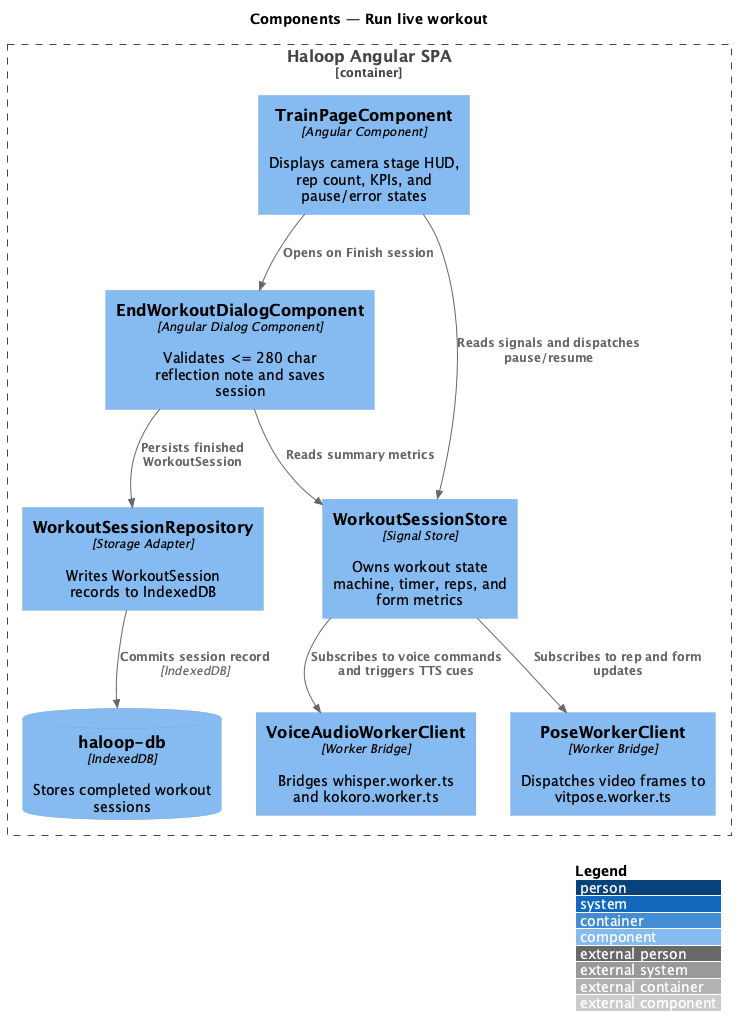

The diagram above was rendered by PlantUML. Its source (embedded in the PNG):
@startuml
!include <C4/C4_Component>
LAYOUT_WITH_LEGEND()
title Components — Run live workout

Container_Boundary(spa, "Haloop Angular SPA") {
  Component(page, "TrainPageComponent", "Angular Component", "Displays camera stage HUD, rep count, KPIs, and pause/error states")
  Component(dialog, "EndWorkoutDialogComponent", "Angular Dialog Component", "Validates <= 280 char reflection note and saves session")
  Component(store, "WorkoutSessionStore", "Signal Store", "Owns workout state machine, timer, reps, and form metrics")
  Component(pose_client, "PoseWorkerClient", "Worker Bridge", "Dispatches video frames to vitpose.worker.ts")
  Component(audio_client, "VoiceAudioWorkerClient", "Worker Bridge", "Bridges whisper.worker.ts and kokoro.worker.ts")
  Component(repo, "WorkoutSessionRepository", "Storage Adapter", "Writes WorkoutSession records to IndexedDB")
  ComponentDb(idb, "haloop-db", "IndexedDB", "Stores completed workout sessions")
}

Rel(page, store, "Reads signals and dispatches pause/resume")
Rel(page, dialog, "Opens on Finish session")
Rel(dialog, store, "Reads summary metrics")
Rel(dialog, repo, "Persists finished WorkoutSession")
Rel(store, pose_client, "Subscribes to rep and form updates")
Rel(store, audio_client, "Subscribes to voice commands and triggers TTS cues")
Rel(repo, idb, "Commits session record", "IndexedDB")
@enduml